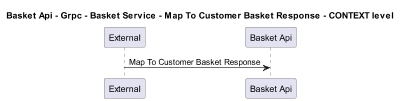

The diagram above was rendered by PlantUML. Its source (embedded in the PNG):
@startuml
!pragma layout smetana
skinparam dpi 60

title Basket Api - Grpc - Basket Service - Map To Customer Basket Response - CONTEXT level

participant "External" as C4InterFlow.SoftwareSystems.ExternalSystem
participant "Basket Api" as dotnet.eShop.Architecture.SoftwareSystems.BasketApi

C4InterFlow.SoftwareSystems.ExternalSystem -> dotnet.eShop.Architecture.SoftwareSystems.BasketApi : Map To Customer Basket Response


@enduml